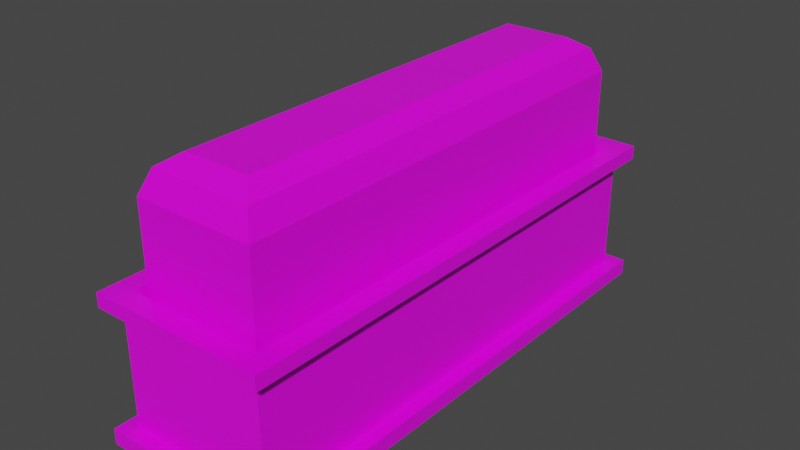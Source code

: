 # Source: bush_02_Medium.blend  (saved by Blender 2.82.7; exported with 4.5.12 LTS)
import bpy
from mathutils import Matrix  # noqa: F401  (used for matrix-valued properties, if any)

bpy.ops.wm.read_factory_settings(use_empty=True)
scene = bpy.context.scene
scene.name = 'Scene'

# ---- collections
col_collection = bpy.data.collections.new('Collection'); scene.collection.children.link(col_collection)

# ---- images (referenced by path relative to the original .blend; pixels are not part of the script)
import os
ASSET_DIR = os.environ.get("B2B_ASSET_DIR", "")  # directory of the original .blend (textures are referenced by path, not embedded)
HERE = os.path.dirname(os.path.abspath(__file__))  # packed textures are extracted next to this script under _unpacked/

def load_image(name, relpath, width, height, colorspace="sRGB"):
    """Load a texture the original file referenced (path relative to the .blend, or extracted next to this script)."""
    p = next((c for c in (os.path.join(HERE, relpath), os.path.join(ASSET_DIR, relpath)) if relpath and os.path.exists(c)), "")
    if p:
        img = bpy.data.images.load(p, check_existing=True)
        img.name = name
    else:  # same state as the original file: an image datablock whose file is absent (Cycles renders it pink)
        img = bpy.data.images.new(name, width, height)
        img.source = "FILE"
        img.filepath = "//" + (relpath or name)
    img.colorspace_settings.name = colorspace
    return img
img_4x4_texture_png = load_image('4x4_texture.png', '4x4_texture.png', 1024, 1024, 'sRGB')

# ---- materials (node trees are filled in below, after node groups)
mat_base_material = bpy.data.materials.new('base_Material')
mat_base_material.alpha_threshold = 0.0
mat_base_material.use_transparent_shadow = False
mat_base_material.line_color = (0.0, 0.0, 0.0, 1.0)

# ---- material node trees
mat_base_material.use_nodes = True; mat_base_material.node_tree.nodes.clear()
_N = mat_base_material.node_tree.nodes; _L = mat_base_material.node_tree.links
n0 = _N.new('ShaderNodeOutputMaterial'); n0.name = 'Material Output'; n0.location = (300, 300)
n1 = _N.new('ShaderNodeBsdfPrincipled'); n1.name = 'Principled BSDF'; n1.location = (10, 300)
n1.distribution = 'GGX'
n1.subsurface_method = 'BURLEY'
n1.inputs[2].default_value = 0.4
n1.inputs[3].default_value = 1.45
n1.inputs[27].default_value = (0.0, 0.0, 0.0, 1.0)
n1.inputs[28].default_value = 1.0
n2 = _N.new('ShaderNodeTexImage'); n2.name = 'Image Texture'; n2.location = (-343, 208)
n2.image = img_4x4_texture_png
n2.interpolation = 'Closest'
_L.new(n1.outputs[0], n0.inputs[0])
_L.new(n2.outputs[0], n1.inputs[0])
n0.is_active_output = True

# ---- world
world_world = bpy.data.worlds.new('World'); scene.world = world_world
world_world.use_nodes = True; world_world.node_tree.nodes.clear()
_N = world_world.node_tree.nodes; _L = world_world.node_tree.links
n0 = _N.new('ShaderNodeOutputWorld'); n0.name = 'World Output'; n0.location = (300, 300)
n1 = _N.new('ShaderNodeBackground'); n1.name = 'Background'; n1.location = (10, 300)
n1.inputs[0].default_value = (0.05088, 0.05088, 0.05088, 1.0)
_L.new(n1.outputs[0], n0.inputs[0])
n0.is_active_output = True
world_world.color = (0.05088, 0.05088, 0.05088)
world_world.use_sun_shadow = False
world_world.sun_shadow_jitter_overblur = 0.0

# ---- meshes
me_cube_014 = bpy.data.meshes.new('Cube.014')
me_cube_014.from_pydata([(1.0, 2.935, 0.08684), (1.0, 2.935, 0.0), (1.0, -2.935, 0.08684), (1.0, -2.935, 0.0), (-1.0, 2.935, 0.08684), (-1.0, 2.935, 0.0), (-1.0, -2.935, 0.08684), (-1.0, -2.935, 0.0), (0.8388, -2.774, 0.08684), (-0.8388, -2.774, 0.08684), (0.8388, 2.774, 0.08684), (-0.8388, 2.774, 0.08684), (0.8388, -2.774, 0.7412), (-0.8388, -2.774, 0.7412), (0.8388, 2.774, 0.7412), (-0.8388, 2.774, 0.7412), (0.9885, -2.924, 0.7412), (-0.9885, -2.924, 0.7412), (0.9885, 2.924, 0.7412), (-0.9885, 2.924, 0.7412), (0.9885, -2.924, 0.8191), (-0.9885, -2.924, 0.8191), (0.9885, 2.924, 0.8191), (-0.9885, 2.924, 0.8191), (0.7645, -2.7, 0.8191), (-0.7645, -2.7, 0.8191), (0.7645, 2.7, 0.8191), (-0.7645, 2.7, 0.8191), (0.6754, -2.611, 0.5593), (-0.6754, -2.611, 0.5593), (0.6754, 2.611, 0.5593), (-0.6754, 2.611, 0.5593), (0.6754, -2.611, 1.27), (-0.6754, -2.611, 1.27), (0.6754, 2.611, 1.27), (-0.6754, 2.611, 1.27), (0.57, -2.505, 1.401), (-0.57, -2.505, 1.401), (0.57, 2.505, 1.401), (-0.57, 2.505, 1.401), (0.375, -2.31, 1.467), (-0.375, -2.31, 1.467), (0.375, 2.31, 1.467), (-0.375, 2.31, 1.467), (-1.0, 2.164, 0.0), (-1.0, -2.164, 0.0), (1.0, 2.164, 0.08684), (1.0, -2.164, 0.08684), (-1.0, -2.164, 0.08684), (-1.0, 2.164, 0.08684), (1.0, -2.164, 0.0), (1.0, 2.164, 0.0), (0.8388, 2.164, 0.08684), (0.8388, -2.164, 0.08684), (-0.8388, -2.164, 0.08684), (-0.8388, 2.164, 0.08684), (0.8388, 2.164, 0.7412), (0.8388, -2.164, 0.7412), (-0.8388, -2.164, 0.7412), (-0.8388, 2.164, 0.7412), (0.9885, 2.164, 0.7412), (0.9885, -2.164, 0.7412), (-0.9885, -2.164, 0.7412), (-0.9885, 2.164, 0.7412), (0.9885, 2.164, 0.8191), (0.9885, -2.164, 0.8191), (-0.9885, -2.164, 0.8191), (-0.9885, 2.164, 0.8191), (0.7645, 2.164, 0.8191), (0.7645, -2.164, 0.8191), (-0.7645, -2.164, 0.8191), (-0.7645, 2.164, 0.8191), (0.6754, 2.164, 0.5593), (0.6754, -2.164, 0.5593), (-0.6754, -2.164, 0.5593), (-0.6754, 2.164, 0.5593), (0.6754, 2.164, 1.27), (0.6754, -2.164, 1.27), (-0.6754, -2.164, 1.27), (-0.6754, 2.164, 1.27), (0.57, 2.164, 1.401), (0.57, -2.164, 1.401), (-0.57, -2.164, 1.401), (-0.57, 2.164, 1.401), (0.375, 2.164, 1.467), (0.375, -2.164, 1.467), (-0.375, -2.164, 1.467), (-0.375, 2.164, 1.467)], [], [(0, 4, 11, 10), (3, 2, 6, 7), (44, 49, 4, 5), (45, 50, 3, 7), (50, 47, 2, 3), (5, 4, 0, 1), (54, 9, 13, 58), (6, 2, 8, 9), (48, 6, 9, 54), (46, 0, 10, 52), (14, 15, 19, 18), (9, 8, 12, 13), (10, 11, 15, 14), (52, 10, 14, 56), (62, 17, 21, 66), (56, 14, 18, 60), (58, 13, 17, 62), (13, 12, 16, 17), (66, 21, 25, 70), (17, 16, 20, 21), (18, 19, 23, 22), (60, 18, 22, 64), (26, 27, 31, 30), (21, 20, 24, 25), (22, 23, 27, 26), (64, 22, 26, 68), (74, 29, 33, 78), (68, 26, 30, 72), (70, 25, 29, 74), (25, 24, 28, 29), (33, 32, 36, 37), (29, 28, 32, 33), (30, 31, 35, 34), (72, 30, 34, 76), (38, 39, 43, 42), (34, 35, 39, 38), (76, 34, 38, 80), (78, 33, 37, 82), (85, 86, 41, 40), (80, 38, 42, 84), (82, 37, 41, 86), (37, 36, 40, 41), (39, 83, 87, 43), (83, 82, 86, 87), (36, 81, 85, 40), (81, 80, 84, 85), (42, 43, 87, 84), (84, 87, 86, 85), (35, 79, 83, 39), (79, 78, 82, 83), (32, 77, 81, 36), (77, 76, 80, 81), (28, 73, 77, 32), (73, 72, 76, 77), (27, 71, 75, 31), (71, 70, 74, 75), (24, 69, 73, 28), (69, 68, 72, 73), (31, 75, 79, 35), (75, 74, 78, 79), (20, 65, 69, 24), (65, 64, 68, 69), (16, 61, 65, 20), (61, 60, 64, 65), (23, 67, 71, 27), (67, 66, 70, 71), (15, 59, 63, 19), (59, 58, 62, 63), (12, 57, 61, 16), (57, 56, 60, 61), (19, 63, 67, 23), (63, 62, 66, 67), (8, 53, 57, 12), (53, 52, 56, 57), (2, 47, 53, 8), (47, 46, 52, 53), (4, 49, 55, 11), (49, 48, 54, 55), (11, 55, 59, 15), (55, 54, 58, 59), (1, 0, 46, 51), (51, 46, 47, 50), (5, 1, 51, 44), (44, 51, 50, 45), (7, 6, 48, 45), (45, 48, 49, 44)])
_uv = me_cube_014.uv_layers.new(name='UVMap')
_uv.uv.foreach_set('vector', [0.6364, 0.8937, 0.6364, 0.8937, 0.6364, 0.8937, 0.6364, 0.8937, 0.6364, 0.8937, 0.6364, 0.8937, 0.6364, 0.8937, 0.6364, 0.8937, 0.6364, 0.8937, 0.6364, 0.8937, 0.6364, 0.8937, 0.6364, 0.8937, 0.6364, 0.8937, 0.6364, 0.8937, 0.6364, 0.8937, 0.6364, 0.8937, 0.6364, 0.8937, 0.6364, 0.8937, 0.6364, 0.8937, 0.6364, 0.8937, 0.6364, 0.8937, 0.6364, 0.8937, 0.6364, 0.8937, 0.6364, 0.8937, 0.3605, 0.8937, 0.3605, 0.8937, 0.3605, 0.8937, 0.3605, 0.8937, 0.6364, 0.8937, 0.6364, 0.8937, 0.6364, 0.8937, 0.6364, 0.8937, 0.6364, 0.8937, 0.6364, 0.8937, 0.6364, 0.8937, 0.6364, 0.8937, 0.6364, 0.8937, 0.6364, 0.8937, 0.6364, 0.8937, 0.6364, 0.8937, 0.6364, 0.8937, 0.6364, 0.8937, 0.6364, 0.8937, 0.6364, 0.8937, 0.3605, 0.8937, 0.3605, 0.8937, 0.3605, 0.8937, 0.3605, 0.8937, 0.3605, 0.8937, 0.3605, 0.8937, 0.3605, 0.8937, 0.3605, 0.8937, 0.3605, 0.8937, 0.3605, 0.8937, 0.3605, 0.8937, 0.3605, 0.8937, 0.6364, 0.8937, 0.6364, 0.8937, 0.6364, 0.8937, 0.6364, 0.8937, 0.6364, 0.8937, 0.6364, 0.8937, 0.6364, 0.8937, 0.6364, 0.8937, 0.6364, 0.8937, 0.6364, 0.8937, 0.6364, 0.8937, 0.6364, 0.8937, 0.6364, 0.8937, 0.6364, 0.8937, 0.6364, 0.8937, 0.6364, 0.8937, 0.6364, 0.8937, 0.6364, 0.8937, 0.6364, 0.8937, 0.6364, 0.8937, 0.6364, 0.8937, 0.6364, 0.8937, 0.6364, 0.8937, 0.6364, 0.8937, 0.6364, 0.8937, 0.6364, 0.8937, 0.6364, 0.8937, 0.6364, 0.8937, 0.6364, 0.8937, 0.6364, 0.8937, 0.6364, 0.8937, 0.6364, 0.8937, 0.3605, 0.8937, 0.3605, 0.8937, 0.3605, 0.8937, 0.3605, 0.8937, 0.6364, 0.8937, 0.6364, 0.8937, 0.6364, 0.8937, 0.6364, 0.8937, 0.6364, 0.8937, 0.6364, 0.8937, 0.6364, 0.8937, 0.6364, 0.8937, 0.6364, 0.8937, 0.6364, 0.8937, 0.6364, 0.8937, 0.6364, 0.8937, 0.8503, 0.1342, 0.8503, 0.1342, 0.8503, 0.1342, 0.8503, 0.1342, 0.3605, 0.8937, 0.3605, 0.8937, 0.3605, 0.8937, 0.3605, 0.8937, 0.3605, 0.8937, 0.3605, 0.8937, 0.3605, 0.8937, 0.3605, 0.8937, 0.3605, 0.8937, 0.3605, 0.8937, 0.3605, 0.8937, 0.3605, 0.8937, 0.8503, 0.1342, 0.8503, 0.1342, 0.8503, 0.1342, 0.8503, 0.1342, 0.8503, 0.1342, 0.8503, 0.1342, 0.8503, 0.1342, 0.8503, 0.1342, 0.8503, 0.1342, 0.8503, 0.1342, 0.8503, 0.1342, 0.8503, 0.1342, 0.8503, 0.1342, 0.8503, 0.1342, 0.8503, 0.1342, 0.8503, 0.1342, 0.8503, 0.1342, 0.8503, 0.1342, 0.8503, 0.1342, 0.8503, 0.1342, 0.8503, 0.1342, 0.8503, 0.1342, 0.8503, 0.1342, 0.8503, 0.1342, 0.8503, 0.1342, 0.8503, 0.1342, 0.8503, 0.1342, 0.8503, 0.1342, 0.8503, 0.1342, 0.8503, 0.1342, 0.8503, 0.1342, 0.8503, 0.1342, 0.8503, 0.1342, 0.8503, 0.1342, 0.8503, 0.1342, 0.8503, 0.1342, 0.8503, 0.1342, 0.8503, 0.1342, 0.8503, 0.1342, 0.8503, 0.1342, 0.8503, 0.1342, 0.8503, 0.1342, 0.8503, 0.1342, 0.8503, 0.1342, 0.8503, 0.1342, 0.8503, 0.1342, 0.8503, 0.1342, 0.8503, 0.1342, 0.8503, 0.1342, 0.8503, 0.1342, 0.8503, 0.1342, 0.8503, 0.1342, 0.8503, 0.1342, 0.8503, 0.1342, 0.8503, 0.1342, 0.8503, 0.1342, 0.8503, 0.1342, 0.8503, 0.1342, 0.8503, 0.1342, 0.8503, 0.1342, 0.8503, 0.1342, 0.8503, 0.1342, 0.8503, 0.1342, 0.8503, 0.1342, 0.8503, 0.1342, 0.8503, 0.1342, 0.8503, 0.1342, 0.8503, 0.1342, 0.8503, 0.1342, 0.8503, 0.1342, 0.8503, 0.1342, 0.8503, 0.1342, 0.8503, 0.1342, 0.8503, 0.1342, 0.8503, 0.1342, 0.8503, 0.1342, 0.8503, 0.1342, 0.8503, 0.1342, 0.8503, 0.1342, 0.8503, 0.1342, 0.8503, 0.1342, 0.8503, 0.1342, 0.8503, 0.1342, 0.8503, 0.1342, 0.8503, 0.1342, 0.8503, 0.1342, 0.8503, 0.1342, 0.8503, 0.1342, 0.8503, 0.1342, 0.8503, 0.1342, 0.8503, 0.1342, 0.8503, 0.1342, 0.8503, 0.1342, 0.8503, 0.1342, 0.8503, 0.1342, 0.8503, 0.1342, 0.3605, 0.8937, 0.3605, 0.8937, 0.3605, 0.8937, 0.3605, 0.8937, 0.3605, 0.8937, 0.3605, 0.8937, 0.3605, 0.8937, 0.3605, 0.8937, 0.3605, 0.8937, 0.3605, 0.8937, 0.3605, 0.8937, 0.3605, 0.8937, 0.3605, 0.8937, 0.3605, 0.8937, 0.3605, 0.8937, 0.3605, 0.8937, 0.8503, 0.1342, 0.8503, 0.1342, 0.8503, 0.1342, 0.8503, 0.1342, 0.8503, 0.1342, 0.8503, 0.1342, 0.8503, 0.1342, 0.8503, 0.1342, 0.6364, 0.8937, 0.6364, 0.8937, 0.6364, 0.8937, 0.6364, 0.8937, 0.6364, 0.8937, 0.6364, 0.8937, 0.6364, 0.8937, 0.6364, 0.8937, 0.6364, 0.8937, 0.6364, 0.8937, 0.6364, 0.8937, 0.6364, 0.8937, 0.6364, 0.8937, 0.6364, 0.8937, 0.6364, 0.8937, 0.6364, 0.8937, 0.6364, 0.8937, 0.6364, 0.8937, 0.6364, 0.8937, 0.6364, 0.8937, 0.6364, 0.8937, 0.6364, 0.8937, 0.6364, 0.8937, 0.6364, 0.8937, 0.6364, 0.8937, 0.6364, 0.8937, 0.6364, 0.8937, 0.6364, 0.8937, 0.6364, 0.8937, 0.6364, 0.8937, 0.6364, 0.8937, 0.6364, 0.8937, 0.6364, 0.8937, 0.6364, 0.8937, 0.6364, 0.8937, 0.6364, 0.8937, 0.6364, 0.8937, 0.6364, 0.8937, 0.6364, 0.8937, 0.6364, 0.8937, 0.6364, 0.8937, 0.6364, 0.8937, 0.6364, 0.8937, 0.6364, 0.8937, 0.6364, 0.8937, 0.6364, 0.8937, 0.6364, 0.8937, 0.6364, 0.8937, 0.3605, 0.8937, 0.3605, 0.8937, 0.3605, 0.8937, 0.3605, 0.8937, 0.3605, 0.8937, 0.3605, 0.8937, 0.3605, 0.8937, 0.3605, 0.8937, 0.6364, 0.8937, 0.6364, 0.8937, 0.6364, 0.8937, 0.6364, 0.8937, 0.6364, 0.8937, 0.6364, 0.8937, 0.6364, 0.8937, 0.6364, 0.8937, 0.6364, 0.8937, 0.6364, 0.8937, 0.6364, 0.8937, 0.6364, 0.8937, 0.6364, 0.8937, 0.6364, 0.8937, 0.6364, 0.8937, 0.6364, 0.8937, 0.3605, 0.8937, 0.3605, 0.8937, 0.3605, 0.8937, 0.3605, 0.8937, 0.3605, 0.8937, 0.3605, 0.8937, 0.3605, 0.8937, 0.3605, 0.8937, 0.6364, 0.8937, 0.6364, 0.8937, 0.6364, 0.8937, 0.6364, 0.8937, 0.6364, 0.8937, 0.6364, 0.8937, 0.6364, 0.8937, 0.6364, 0.8937, 0.6364, 0.8937, 0.6364, 0.8937, 0.6364, 0.8937, 0.6364, 0.8937, 0.6364, 0.8937, 0.6364, 0.8937, 0.6364, 0.8937, 0.6364, 0.8937, 0.6364, 0.8937, 0.6364, 0.8937, 0.6364, 0.8937, 0.6364, 0.8937, 0.6364, 0.8937, 0.6364, 0.8937, 0.6364, 0.8937, 0.6364, 0.8937])
me_cube_014.materials.append(mat_base_material)
me_cube_014.use_remesh_preserve_volume = False
me_cube_014.use_remesh_preserve_attributes = False
me_cube_014.use_mirror_vertex_groups = False
me_cube_014.update()

# ---- objects
ob_bush_02_medium = bpy.data.objects.new('bush_02_Medium', me_cube_014)

# ---- transforms, parenting, visibility, modifiers, constraints
ob_bush_02_medium.location = (0.0, 0.0, 0.0)
ob_bush_02_medium.scale = (0.5, 0.5, 1.0)
ob_bush_02_medium.lock_rotations_4d = False
ob_bush_02_medium.empty_display_type = 'ARROWS'
ob_bush_02_medium.lineart.crease_threshold = 0.0

# ---- collection membership
col_collection.objects.link(ob_bush_02_medium)

# ---- scene / render settings (as saved in the file)
scene.frame_start = 1; scene.frame_end = 250; scene.frame_set(1)
scene.render.engine = 'BLENDER_EEVEE_NEXT'
scene.cycles.use_denoising = False
scene.cycles.samples = 128
scene.cycles.sampling_pattern = 'TABULATED_SOBOL'
scene.cycles.use_adaptive_sampling = False
scene.cycles.use_light_tree = False
scene.view_settings.view_transform = 'Filmic'
bpy.context.view_layer.update()

# ---- added for rendering (the .blend has no active camera and no usable light): camera, sun
cam_auto = bpy.data.cameras.new('AutoCamera')
cam_auto.lens = 50.0
cam_auto.sensor_width = 36.0
cam_auto.clip_end = 1000.0
ob_auto_camera = bpy.data.objects.new('AutoCamera', cam_auto)
scene.collection.objects.link(ob_auto_camera)
ob_auto_camera.location = (3.17389, -3.80867, 3.27251)
ob_auto_camera.rotation_euler = (1.09748, -7.21219e-08, 0.694738)
scene.camera = ob_auto_camera
light_auto_sun = bpy.data.lights.new('AutoSun', 'SUN')
light_auto_sun.energy = 3.0
light_auto_sun.angle = 0.0523599
ob_auto_sun = bpy.data.objects.new('AutoSun', light_auto_sun)
scene.collection.objects.link(ob_auto_sun)
ob_auto_sun.rotation_euler = (0.872665, 0.174533, 0.523599)
bpy.context.view_layer.update()
